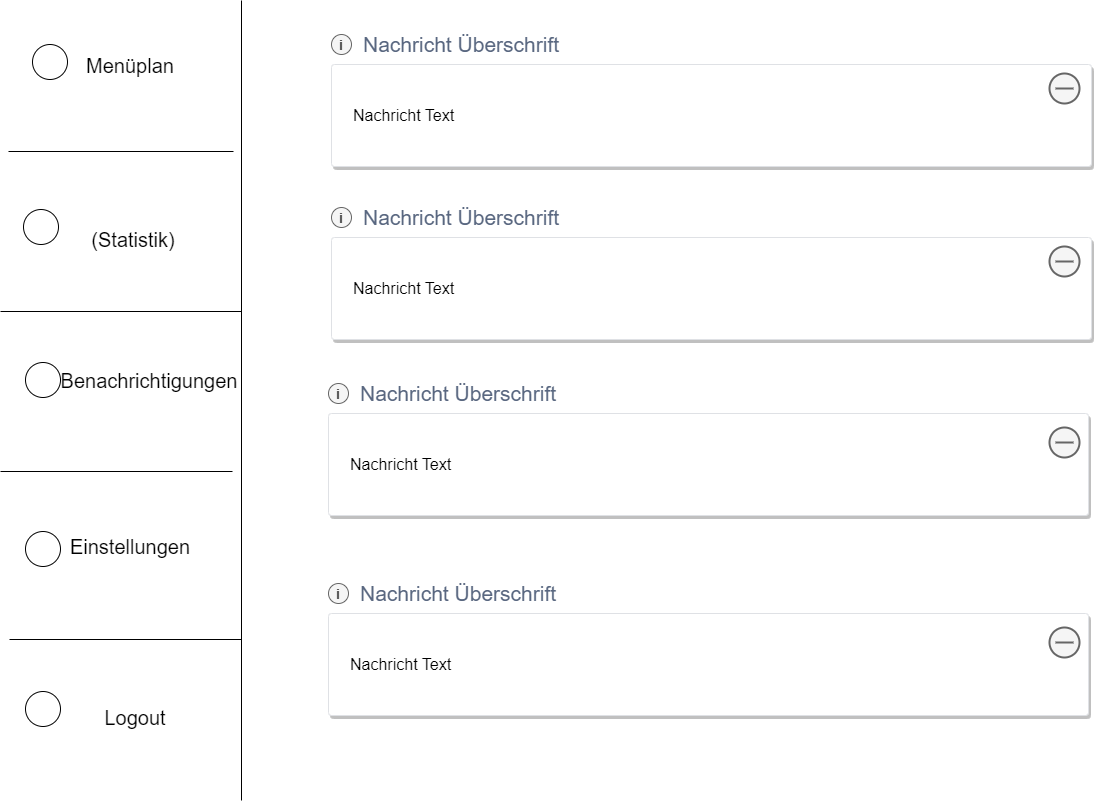

The diagram above was exported from draw.io. Its source (the exported page's mxGraphModel, read from the mxfile embedded in the PNG):
<mxGraphModel dx="1050" dy="629" grid="0" gridSize="10" guides="1" tooltips="1" connect="1" arrows="1" fold="1" page="1" pageScale="1" pageWidth="1169" pageHeight="827" math="0" shadow="0">
  <root>
    <mxCell id="0" />
    <mxCell id="1" parent="0" />
    <mxCell id="VGO24R4MD8Jtki_8O4QT-1" value="" style="endArrow=none;html=1;rounded=0;fontSize=15;" parent="1" edge="1">
      <mxGeometry width="50" height="50" relative="1" as="geometry">
        <mxPoint x="241" y="809" as="sourcePoint" />
        <mxPoint x="241" y="9" as="targetPoint" />
      </mxGeometry>
    </mxCell>
    <mxCell id="VGO24R4MD8Jtki_8O4QT-2" value="" style="endArrow=none;html=1;rounded=0;fontSize=15;" parent="1" edge="1">
      <mxGeometry width="50" height="50" relative="1" as="geometry">
        <mxPoint x="8" y="160" as="sourcePoint" />
        <mxPoint x="233" y="160" as="targetPoint" />
      </mxGeometry>
    </mxCell>
    <mxCell id="VGO24R4MD8Jtki_8O4QT-3" value="" style="endArrow=none;html=1;rounded=0;fontSize=15;" parent="1" edge="1">
      <mxGeometry width="50" height="50" relative="1" as="geometry">
        <mxPoint y="320" as="sourcePoint" />
        <mxPoint x="241" y="320" as="targetPoint" />
      </mxGeometry>
    </mxCell>
    <mxCell id="VGO24R4MD8Jtki_8O4QT-4" value="" style="endArrow=none;html=1;rounded=0;fontSize=15;" parent="1" edge="1">
      <mxGeometry width="50" height="50" relative="1" as="geometry">
        <mxPoint y="480" as="sourcePoint" />
        <mxPoint x="232" y="480" as="targetPoint" />
      </mxGeometry>
    </mxCell>
    <mxCell id="VGO24R4MD8Jtki_8O4QT-5" value="" style="endArrow=none;html=1;rounded=0;fontSize=15;" parent="1" edge="1">
      <mxGeometry width="50" height="50" relative="1" as="geometry">
        <mxPoint x="9" y="648" as="sourcePoint" />
        <mxPoint x="241" y="648" as="targetPoint" />
      </mxGeometry>
    </mxCell>
    <mxCell id="VGO24R4MD8Jtki_8O4QT-6" value="&lt;font style=&quot;font-size: 20px;&quot;&gt;Logout&lt;/font&gt;" style="text;html=1;strokeColor=none;fillColor=none;align=center;verticalAlign=middle;whiteSpace=wrap;rounded=0;fontSize=15;" parent="1" vertex="1">
      <mxGeometry x="105" y="711" width="60" height="30" as="geometry" />
    </mxCell>
    <mxCell id="VGO24R4MD8Jtki_8O4QT-7" value="&lt;font style=&quot;font-size: 20px;&quot;&gt;Einstellungen&lt;br&gt;&lt;/font&gt;" style="text;html=1;strokeColor=none;fillColor=none;align=center;verticalAlign=middle;whiteSpace=wrap;rounded=0;fontSize=15;" parent="1" vertex="1">
      <mxGeometry x="100" y="540" width="60" height="30" as="geometry" />
    </mxCell>
    <mxCell id="VGO24R4MD8Jtki_8O4QT-8" value="&lt;font style=&quot;font-size: 20px;&quot;&gt;Benachrichtigungen&lt;/font&gt;" style="text;html=1;strokeColor=none;fillColor=none;align=center;verticalAlign=middle;whiteSpace=wrap;rounded=0;fontSize=15;" parent="1" vertex="1">
      <mxGeometry x="119" y="373.5" width="60" height="30" as="geometry" />
    </mxCell>
    <mxCell id="VGO24R4MD8Jtki_8O4QT-9" value="&lt;font style=&quot;font-size: 20px;&quot;&gt;(Statistik)&lt;/font&gt;" style="text;html=1;strokeColor=none;fillColor=none;align=center;verticalAlign=middle;whiteSpace=wrap;rounded=0;fontSize=15;" parent="1" vertex="1">
      <mxGeometry x="103" y="233" width="60" height="30" as="geometry" />
    </mxCell>
    <mxCell id="VGO24R4MD8Jtki_8O4QT-10" value="&lt;font style=&quot;font-size: 20px;&quot;&gt;Menüplan&lt;/font&gt;" style="text;html=1;strokeColor=none;fillColor=none;align=center;verticalAlign=middle;whiteSpace=wrap;rounded=0;fontSize=15;" parent="1" vertex="1">
      <mxGeometry x="100" y="59" width="60" height="30" as="geometry" />
    </mxCell>
    <mxCell id="VGO24R4MD8Jtki_8O4QT-11" value="" style="ellipse;whiteSpace=wrap;html=1;aspect=fixed;fontSize=20;" parent="1" vertex="1">
      <mxGeometry x="32" y="53" width="35" height="35" as="geometry" />
    </mxCell>
    <mxCell id="VGO24R4MD8Jtki_8O4QT-12" value="" style="ellipse;whiteSpace=wrap;html=1;aspect=fixed;fontSize=20;" parent="1" vertex="1">
      <mxGeometry x="23" y="218" width="35" height="35" as="geometry" />
    </mxCell>
    <mxCell id="VGO24R4MD8Jtki_8O4QT-13" value="" style="ellipse;whiteSpace=wrap;html=1;aspect=fixed;fontSize=20;" parent="1" vertex="1">
      <mxGeometry x="25" y="371" width="35" height="35" as="geometry" />
    </mxCell>
    <mxCell id="VGO24R4MD8Jtki_8O4QT-14" value="" style="ellipse;whiteSpace=wrap;html=1;aspect=fixed;fontSize=20;" parent="1" vertex="1">
      <mxGeometry x="25" y="540" width="35" height="35" as="geometry" />
    </mxCell>
    <mxCell id="VGO24R4MD8Jtki_8O4QT-15" value="" style="ellipse;whiteSpace=wrap;html=1;aspect=fixed;fontSize=20;" parent="1" vertex="1">
      <mxGeometry x="25" y="700" width="35" height="35" as="geometry" />
    </mxCell>
    <mxCell id="VGO24R4MD8Jtki_8O4QT-16" value="i" style="shape=ellipse;fillColor=#f5f5f5;strokeColor=#666666;fontSize=14;fontStyle=1;align=center;fontColor=#333333;sketch=0;shadow=0;labelBackgroundColor=none;" parent="1" vertex="1">
      <mxGeometry x="331" y="43" width="20" height="20" as="geometry" />
    </mxCell>
    <mxCell id="VGO24R4MD8Jtki_8O4QT-17" value="Nachricht Text" style="rounded=1;arcSize=3;fillColor=#ffffff;strokeColor=#DFE1E5;strokeWidth=1;shadow=1;align=left;html=1;whiteSpace=wrap;spacingLeft=20;spacingRight=20;fontSize=16;labelBackgroundColor=none;sketch=0;" parent="1" vertex="1">
      <mxGeometry x="331" y="73" width="760" height="102" as="geometry" />
    </mxCell>
    <mxCell id="VGO24R4MD8Jtki_8O4QT-18" value="Nachricht Überschrift" style="fillColor=none;strokeColor=none;align=left;html=1;whiteSpace=wrap;fontSize=21;fontColor=#596780;shadow=0;labelBackgroundColor=none;sketch=0;" parent="1" vertex="1">
      <mxGeometry x="361" y="43" width="718" height="20" as="geometry" />
    </mxCell>
    <mxCell id="VGO24R4MD8Jtki_8O4QT-19" value="i" style="shape=ellipse;fillColor=#f5f5f5;strokeColor=#666666;fontSize=14;fontStyle=1;align=center;fontColor=#333333;sketch=0;shadow=0;labelBackgroundColor=none;" parent="1" vertex="1">
      <mxGeometry x="331" y="216" width="20" height="20" as="geometry" />
    </mxCell>
    <mxCell id="VGO24R4MD8Jtki_8O4QT-20" value="Nachricht Text" style="rounded=1;arcSize=3;fillColor=#ffffff;strokeColor=#DFE1E5;strokeWidth=1;shadow=1;align=left;html=1;whiteSpace=wrap;spacingLeft=20;spacingRight=20;fontSize=16;labelBackgroundColor=none;sketch=0;" parent="1" vertex="1">
      <mxGeometry x="331" y="246" width="760" height="102" as="geometry" />
    </mxCell>
    <mxCell id="VGO24R4MD8Jtki_8O4QT-21" value="Nachricht Überschrift" style="fillColor=none;strokeColor=none;align=left;html=1;whiteSpace=wrap;fontSize=21;fontColor=#596780;shadow=0;labelBackgroundColor=none;sketch=0;" parent="1" vertex="1">
      <mxGeometry x="361" y="216" width="718" height="20" as="geometry" />
    </mxCell>
    <mxCell id="VGO24R4MD8Jtki_8O4QT-22" value="i" style="shape=ellipse;fillColor=#f5f5f5;strokeColor=#666666;fontSize=14;fontStyle=1;align=center;fontColor=#333333;sketch=0;shadow=0;labelBackgroundColor=none;" parent="1" vertex="1">
      <mxGeometry x="328" y="392" width="20" height="20" as="geometry" />
    </mxCell>
    <mxCell id="VGO24R4MD8Jtki_8O4QT-23" value="Nachricht Text" style="rounded=1;arcSize=3;fillColor=#ffffff;strokeColor=#DFE1E5;strokeWidth=1;shadow=1;align=left;html=1;whiteSpace=wrap;spacingLeft=20;spacingRight=20;fontSize=16;labelBackgroundColor=none;sketch=0;" parent="1" vertex="1">
      <mxGeometry x="328" y="422" width="760" height="102" as="geometry" />
    </mxCell>
    <mxCell id="VGO24R4MD8Jtki_8O4QT-24" value="Nachricht Überschrift" style="fillColor=none;strokeColor=none;align=left;html=1;whiteSpace=wrap;fontSize=21;fontColor=#596780;shadow=0;labelBackgroundColor=none;sketch=0;" parent="1" vertex="1">
      <mxGeometry x="358" y="392" width="718" height="20" as="geometry" />
    </mxCell>
    <mxCell id="VGO24R4MD8Jtki_8O4QT-25" value="i" style="shape=ellipse;fillColor=#f5f5f5;strokeColor=#666666;fontSize=14;fontStyle=1;align=center;fontColor=#333333;sketch=0;shadow=0;labelBackgroundColor=none;" parent="1" vertex="1">
      <mxGeometry x="328" y="592" width="20" height="20" as="geometry" />
    </mxCell>
    <mxCell id="VGO24R4MD8Jtki_8O4QT-26" value="Nachricht Text" style="rounded=1;arcSize=3;fillColor=#ffffff;strokeColor=#DFE1E5;strokeWidth=1;shadow=1;align=left;html=1;whiteSpace=wrap;spacingLeft=20;spacingRight=20;fontSize=16;labelBackgroundColor=none;sketch=0;" parent="1" vertex="1">
      <mxGeometry x="328" y="622" width="760" height="102" as="geometry" />
    </mxCell>
    <mxCell id="VGO24R4MD8Jtki_8O4QT-27" value="Nachricht Überschrift" style="fillColor=none;strokeColor=none;align=left;html=1;whiteSpace=wrap;fontSize=21;fontColor=#596780;shadow=0;labelBackgroundColor=none;sketch=0;" parent="1" vertex="1">
      <mxGeometry x="358" y="592" width="718" height="20" as="geometry" />
    </mxCell>
    <mxCell id="VGO24R4MD8Jtki_8O4QT-28" value="" style="html=1;verticalLabelPosition=bottom;align=center;labelBackgroundColor=#ffffff;verticalAlign=top;strokeWidth=2;strokeColor=#666666;shadow=0;dashed=0;shape=mxgraph.ios7.icons.delete;sketch=0;fontSize=16;fontColor=#333333;fillColor=#f5f5f5;" parent="1" vertex="1">
      <mxGeometry x="1049" y="82" width="30" height="30" as="geometry" />
    </mxCell>
    <mxCell id="VGO24R4MD8Jtki_8O4QT-29" value="" style="html=1;verticalLabelPosition=bottom;align=center;labelBackgroundColor=#ffffff;verticalAlign=top;strokeWidth=2;strokeColor=#666666;shadow=0;dashed=0;shape=mxgraph.ios7.icons.delete;sketch=0;fontSize=16;fontColor=#333333;fillColor=#f5f5f5;" parent="1" vertex="1">
      <mxGeometry x="1049" y="255" width="30" height="30" as="geometry" />
    </mxCell>
    <mxCell id="VGO24R4MD8Jtki_8O4QT-30" value="" style="html=1;verticalLabelPosition=bottom;align=center;labelBackgroundColor=#ffffff;verticalAlign=top;strokeWidth=2;strokeColor=#666666;shadow=0;dashed=0;shape=mxgraph.ios7.icons.delete;sketch=0;fontSize=16;fontColor=#333333;fillColor=#f5f5f5;" parent="1" vertex="1">
      <mxGeometry x="1049" y="436" width="30" height="30" as="geometry" />
    </mxCell>
    <mxCell id="VGO24R4MD8Jtki_8O4QT-31" value="" style="html=1;verticalLabelPosition=bottom;align=center;labelBackgroundColor=#ffffff;verticalAlign=top;strokeWidth=2;strokeColor=#666666;shadow=0;dashed=0;shape=mxgraph.ios7.icons.delete;sketch=0;fontSize=16;fontColor=#333333;fillColor=#f5f5f5;" parent="1" vertex="1">
      <mxGeometry x="1049" y="636" width="30" height="30" as="geometry" />
    </mxCell>
  </root>
</mxGraphModel>